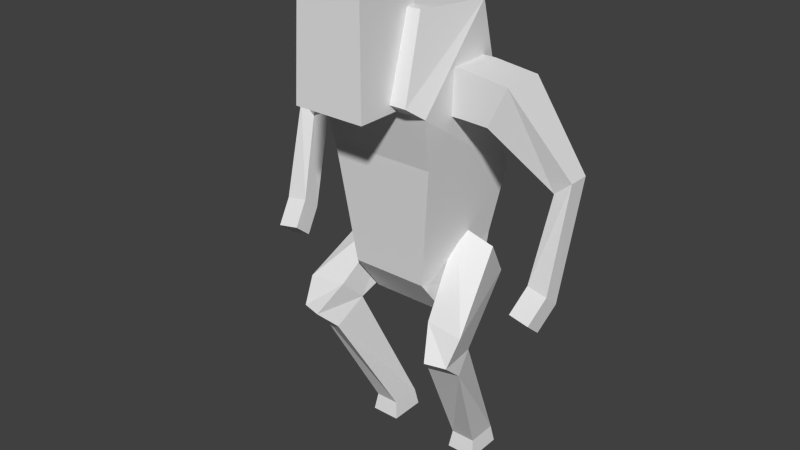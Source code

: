 # Source: geist.blend  (saved by Blender 2.71.0; exported with 4.5.12 LTS)
import bpy
from mathutils import Matrix  # noqa: F401  (used for matrix-valued properties, if any)

bpy.ops.wm.read_factory_settings(use_empty=True)
scene = bpy.context.scene
scene.name = 'Scene'

# ---- collections
col_collection_1 = bpy.data.collections.new('Collection 1'); scene.collection.children.link(col_collection_1)

# ---- world
world_world = bpy.data.worlds.new('World'); scene.world = world_world
world_world.color = (0.05088, 0.05088, 0.05088)
world_world.use_sun_shadow = False
world_world.sun_shadow_jitter_overblur = 0.0
world_world.cycles.sampling_method = 'MANUAL'
world_world.cycles.sample_map_resolution = 256

# ---- meshes
me_legright = bpy.data.meshes.new('LegRight')
me_legright.from_pydata([(0.01777, -0.1515, -0.1836), (-0.05861, 0.08527, -0.01965), (0.08333, 0.1773, -0.01255), (0.1512, -0.1389, -0.2257), (0.03346, -0.2584, -0.08136), (-0.04633, 0.03941, 0.2199), (0.1142, 0.06211, 0.1578), (0.203, -0.2694, -0.09278), (0.05114, -0.2761, -0.2919), (0.1815, -0.2411, -0.2919), (0.09373, -0.3597, -0.2076), (0.1865, -0.3348, -0.2076), (-0.03237, 0.1567, -0.8256), (0.07963, 0.1567, -0.8256), (-0.03237, 0.01819, -0.8256), (0.07963, 0.01819, -0.8256), (-0.04357, 0.1705, -0.9056), (0.09083, 0.1705, -0.9056), (-0.04357, 0.004339, -0.9056), (0.09083, 0.004339, -0.9056)], [], [(5, 1, 0), (5, 6, 2), (7, 3, 2), (9, 15, 13), (1, 2, 3), (7, 6, 5), (10, 8, 9), (4, 10, 11), (3, 7, 11), (0, 8, 10), (15, 19, 17), (8, 0, 12), (9, 8, 14), (0, 3, 13), (17, 19, 18), (12, 16, 18), (14, 18, 19), (13, 17, 16), (4, 5, 0), (1, 5, 2), (6, 7, 2), (3, 9, 13), (0, 1, 3), (4, 7, 5), (11, 10, 9), (7, 4, 11), (9, 3, 11), (4, 0, 10), (13, 15, 17), (14, 8, 12), (15, 9, 14), (12, 0, 13), (16, 17, 18), (14, 12, 18), (15, 14, 19), (12, 13, 16)])
_uv = me_legright.uv_layers.new(name='UVMap')
_uv.uv.foreach_set('vector', [0.9637, 0.4342, 0.978, 0.353, 0.8929, 0.2995, 0.99, 0.9784, 0.933, 0.965, 0.933, 0.8949, 0.739, 0.3667, 0.7854, 0.3208, 0.8954, 0.3913, 0.7497, 0.2981, 0.8432, 0.1179, 0.8899, 0.1194, 0.9742, 0.876, 0.92, 0.894, 0.9206, 0.7633, 0.9066, 0.8224, 0.9201, 0.9652, 0.8662, 0.988, 0.8568, 0.7851, 0.8452, 0.7441, 0.8904, 0.7386, 0.853, 0.8432, 0.8568, 0.7851, 0.8889, 0.7811, 0.7854, 0.3208, 0.739, 0.3667, 0.7182, 0.3268, 0.8929, 0.2995, 0.8494, 0.263, 0.8181, 0.2919, 0.8432, 0.1179, 0.8394, 0.09048, 0.8954, 0.09235, 0.8494, 0.263, 0.8929, 0.2995, 0.9976, 0.08261, 0.8904, 0.7386, 0.8452, 0.7441, 0.8184, 0.5384, 0.9664, 0.7758, 0.9206, 0.7633, 0.934, 0.5369, 0.8748, 0.02011, 0.8748, 0.07618, 0.8294, 0.07618, 0.9976, 0.08261, 1.003, 0.05542, 0.9465, 0.05474, 0.8184, 0.5384, 0.8147, 0.511, 0.86, 0.511, 0.934, 0.5369, 0.9289, 0.5097, 0.9742, 0.5075, 0.8574, 0.3349, 0.9637, 0.4342, 0.8929, 0.2995, 0.9901, 0.896, 0.99, 0.9784, 0.933, 0.8949, 0.8561, 0.4494, 0.739, 0.3667, 0.8954, 0.3913, 0.7854, 0.3208, 0.7497, 0.2981, 0.8899, 0.1194, 0.9664, 0.7758, 0.9742, 0.876, 0.9206, 0.7633, 0.853, 0.8432, 0.9066, 0.8224, 0.8662, 0.988, 0.8889, 0.7811, 0.8568, 0.7851, 0.8904, 0.7386, 0.9066, 0.8224, 0.853, 0.8432, 0.8889, 0.7811, 0.7497, 0.2981, 0.7854, 0.3208, 0.7182, 0.3268, 0.8574, 0.3349, 0.8929, 0.2995, 0.8181, 0.2919, 0.8899, 0.1194, 0.8432, 0.1179, 0.8954, 0.09235, 0.9509, 0.08204, 0.8494, 0.263, 0.9976, 0.08261, 0.8562, 0.5384, 0.8904, 0.7386, 0.8184, 0.5384, 0.9717, 0.535, 0.9664, 0.7758, 0.934, 0.5369, 0.8294, 0.02011, 0.8748, 0.02011, 0.8294, 0.07618, 0.9509, 0.08204, 0.9976, 0.08261, 0.9465, 0.05474, 0.8562, 0.5384, 0.8184, 0.5384, 0.86, 0.511, 0.9717, 0.535, 0.934, 0.5369, 0.9742, 0.5075])
me_legright.use_remesh_preserve_volume = False
me_legright.use_remesh_preserve_attributes = False
me_legright.use_mirror_vertex_groups = False
me_legright.update()
me_armright = bpy.data.meshes.new('ArmRight')
me_armright.from_pydata([(0.01634, -0.09721, -0.09604), (0.01634, 0.09479, -0.09604), (0.1239, 0.09479, -0.1003), (0.1239, -0.09721, -0.1003), (0.01634, -0.09721, 0.09596), (0.01634, 0.09479, 0.09596), (0.2051, 0.09479, 0.07374), (0.2051, -0.09721, 0.07374), (0.3228, 0.1668, -0.367), (0.3228, 0.07079, -0.367), (0.3963, 0.1668, -0.3053), (0.3963, 0.07079, -0.3053), (0.2951, 0.04091, -0.7921), (0.2951, -0.03263, -0.7304), (0.3896, 0.0302, -0.8049), (0.3896, -0.04334, -0.7432), (0.2722, -0.04265, -0.8917), (0.2722, -0.1162, -0.83), (0.3667, -0.05336, -0.9045), (0.3667, -0.1269, -0.8428), (-0.08366, -0.09721, -0.09604), (-0.08366, 0.09479, -0.09604), (-0.08366, -0.09721, 0.09596), (-0.08366, 0.09479, 0.09596)], [], [(1, 0, 20), (6, 2, 1), (3, 2, 8), (7, 4, 0), (1, 2, 3), (6, 5, 4), (9, 8, 12), (7, 3, 9), (7, 11, 10), (6, 10, 8), (12, 16, 17), (11, 9, 13), (11, 15, 14), (10, 14, 12), (19, 17, 16), (15, 13, 17), (15, 19, 18), (12, 14, 18), (23, 21, 20), (5, 1, 21), (4, 5, 23), (0, 4, 22), (21, 1, 20), (5, 6, 1), (9, 3, 8), (3, 7, 0), (0, 1, 3), (7, 6, 4), (13, 9, 12), (11, 7, 9), (6, 7, 10), (2, 6, 8), (13, 12, 17), (15, 11, 13), (10, 11, 14), (8, 10, 12), (18, 19, 16), (19, 15, 17), (14, 15, 18), (16, 12, 18), (22, 23, 20), (23, 5, 21), (22, 4, 23), (20, 0, 22)])
_uv = me_armright.uv_layers.new(name='UVMap')
_uv.uv.foreach_set('vector', [0.5632, 0.9218, 0.4917, 0.9251, 0.4933, 0.9623, 0.8069, 0.9166, 0.7523, 0.8703, 0.7165, 0.8885, 0.4899, 0.885, 0.5614, 0.8817, 0.5826, 0.7566, 0.7059, 0.8652, 0.6481, 0.9062, 0.6138, 0.8433, 0.5632, 0.9218, 0.5614, 0.8817, 0.4899, 0.885, 0.4678, 0.8829, 0.4678, 0.9537, 0.3962, 0.9537, 0.5468, 0.7582, 0.5826, 0.7566, 0.5285, 0.6001, 0.7059, 0.8652, 0.6483, 0.8227, 0.6756, 0.6865, 0.3962, 0.8829, 0.4588, 0.7246, 0.4946, 0.7246, 0.8069, 0.9166, 0.8147, 0.7562, 0.7802, 0.7465, 0.5285, 0.6001, 0.4953, 0.5638, 0.4689, 0.588, 0.7104, 0.695, 0.6756, 0.6865, 0.6083, 0.5624, 0.4588, 0.7246, 0.4163, 0.5613, 0.4437, 0.5383, 0.8147, 0.7562, 0.7389, 0.5786, 0.7083, 0.5973, 0.5069, 0.5054, 0.5069, 0.5412, 0.4711, 0.5412, 0.6381, 0.5426, 0.6083, 0.5624, 0.5811, 0.5213, 0.4163, 0.5613, 0.3847, 0.5236, 0.4121, 0.5006, 0.7083, 0.5973, 0.7389, 0.5786, 0.7132, 0.5366, 0.3966, 0.9188, 0.4682, 0.9188, 0.4682, 0.9904, 0.7465, 0.9535, 0.7165, 0.8885, 0.6827, 0.904, 0.3962, 0.9537, 0.4678, 0.9537, 0.4678, 0.991, 0.6138, 0.8433, 0.6481, 0.9062, 0.6154, 0.924, 0.5649, 0.9591, 0.5632, 0.9218, 0.4933, 0.9623, 0.7465, 0.9535, 0.8069, 0.9166, 0.7165, 0.8885, 0.5468, 0.7582, 0.4899, 0.885, 0.5826, 0.7566, 0.6483, 0.8227, 0.7059, 0.8652, 0.6138, 0.8433, 0.4917, 0.9251, 0.5632, 0.9218, 0.4899, 0.885, 0.3962, 0.8829, 0.4678, 0.8829, 0.3962, 0.9537, 0.5021, 0.6243, 0.5468, 0.7582, 0.5285, 0.6001, 0.7104, 0.695, 0.7059, 0.8652, 0.6756, 0.6865, 0.4678, 0.8829, 0.3962, 0.8829, 0.4946, 0.7246, 0.7523, 0.8703, 0.8069, 0.9166, 0.7802, 0.7465, 0.5021, 0.6243, 0.5285, 0.6001, 0.4689, 0.588, 0.6381, 0.5426, 0.7104, 0.695, 0.6083, 0.5624, 0.4946, 0.7246, 0.4588, 0.7246, 0.4437, 0.5383, 0.7802, 0.7465, 0.8147, 0.7562, 0.7083, 0.5973, 0.4711, 0.5054, 0.5069, 0.5054, 0.4711, 0.5412, 0.6109, 0.5016, 0.6381, 0.5426, 0.5811, 0.5213, 0.4437, 0.5383, 0.4163, 0.5613, 0.4121, 0.5006, 0.6827, 0.5553, 0.7083, 0.5973, 0.7132, 0.5366, 0.3966, 0.9904, 0.3966, 0.9188, 0.4682, 0.9904, 0.7126, 0.9691, 0.7465, 0.9535, 0.6827, 0.904, 0.3962, 0.991, 0.3962, 0.9537, 0.4678, 0.991, 0.5811, 0.8612, 0.6138, 0.8433, 0.6154, 0.924])
me_armright.use_remesh_preserve_volume = False
me_armright.use_remesh_preserve_attributes = False
me_armright.use_mirror_vertex_groups = False
me_armright.update()
me_armleft = bpy.data.meshes.new('ArmLeft')
me_armleft.from_pydata([(0.01634, -0.09721, -0.09604), (0.01634, 0.09479, -0.09604), (0.1239, 0.09479, -0.1003), (0.1239, -0.09721, -0.1003), (0.01634, -0.09721, 0.09596), (0.01634, 0.09479, 0.09596), (0.2051, 0.09479, 0.07374), (0.2051, -0.09721, 0.07374), (0.3228, 0.1668, -0.367), (0.3228, 0.07079, -0.367), (0.3963, 0.1668, -0.3053), (0.3963, 0.07079, -0.3053), (0.2951, 0.04091, -0.7921), (0.2951, -0.03263, -0.7304), (0.3896, 0.0302, -0.8049), (0.3896, -0.04334, -0.7432), (0.2722, -0.04265, -0.8917), (0.2722, -0.1162, -0.83), (0.3667, -0.05336, -0.9045), (0.3667, -0.1269, -0.8428), (-0.08366, -0.09721, -0.09604), (-0.08366, 0.09479, -0.09604), (-0.08366, -0.09721, 0.09596), (-0.08366, 0.09479, 0.09596)], [], [(1, 0, 20), (6, 2, 1), (3, 2, 8), (7, 4, 0), (1, 2, 3), (6, 5, 4), (9, 8, 12), (7, 3, 9), (7, 11, 10), (6, 10, 8), (12, 16, 17), (11, 9, 13), (11, 15, 14), (10, 14, 12), (19, 17, 16), (15, 13, 17), (15, 19, 18), (12, 14, 18), (23, 21, 20), (5, 1, 21), (4, 5, 23), (0, 4, 22), (21, 1, 20), (5, 6, 1), (9, 3, 8), (3, 7, 0), (0, 1, 3), (7, 6, 4), (13, 9, 12), (11, 7, 9), (6, 7, 10), (2, 6, 8), (13, 12, 17), (15, 11, 13), (10, 11, 14), (8, 10, 12), (18, 19, 16), (19, 15, 17), (14, 15, 18), (16, 12, 18), (22, 23, 20), (23, 5, 21), (22, 4, 23), (20, 0, 22)])
_uv = me_armleft.uv_layers.new(name='UVMap')
_uv.uv.foreach_set('vector', [0.5632, 0.9218, 0.4917, 0.9251, 0.4933, 0.9623, 0.8069, 0.9166, 0.7523, 0.8703, 0.7165, 0.8885, 0.4899, 0.885, 0.5614, 0.8817, 0.5826, 0.7566, 0.7059, 0.8652, 0.6481, 0.9062, 0.6138, 0.8433, 0.5632, 0.9218, 0.5614, 0.8817, 0.4899, 0.885, 0.4678, 0.8829, 0.4678, 0.9537, 0.3962, 0.9537, 0.5468, 0.7582, 0.5826, 0.7566, 0.5285, 0.6001, 0.7059, 0.8652, 0.6483, 0.8227, 0.6756, 0.6865, 0.3962, 0.8829, 0.4588, 0.7246, 0.4946, 0.7246, 0.8069, 0.9166, 0.8147, 0.7562, 0.7802, 0.7465, 0.5285, 0.6001, 0.4953, 0.5638, 0.4689, 0.588, 0.7104, 0.695, 0.6756, 0.6865, 0.6083, 0.5624, 0.4588, 0.7246, 0.4163, 0.5613, 0.4437, 0.5383, 0.8147, 0.7562, 0.7389, 0.5786, 0.7083, 0.5973, 0.5069, 0.5054, 0.5069, 0.5412, 0.4711, 0.5412, 0.6381, 0.5426, 0.6083, 0.5624, 0.5811, 0.5213, 0.4163, 0.5613, 0.3847, 0.5236, 0.4121, 0.5006, 0.7083, 0.5973, 0.7389, 0.5786, 0.7132, 0.5366, 0.3966, 0.9188, 0.4682, 0.9188, 0.4682, 0.9904, 0.7465, 0.9535, 0.7165, 0.8885, 0.6827, 0.904, 0.3962, 0.9537, 0.4678, 0.9537, 0.4678, 0.991, 0.6138, 0.8433, 0.6481, 0.9062, 0.6154, 0.924, 0.5649, 0.9591, 0.5632, 0.9218, 0.4933, 0.9623, 0.7465, 0.9535, 0.8069, 0.9166, 0.7165, 0.8885, 0.5468, 0.7582, 0.4899, 0.885, 0.5826, 0.7566, 0.6483, 0.8227, 0.7059, 0.8652, 0.6138, 0.8433, 0.4917, 0.9251, 0.5632, 0.9218, 0.4899, 0.885, 0.3962, 0.8829, 0.4678, 0.8829, 0.3962, 0.9537, 0.5021, 0.6243, 0.5468, 0.7582, 0.5285, 0.6001, 0.7104, 0.695, 0.7059, 0.8652, 0.6756, 0.6865, 0.4678, 0.8829, 0.3962, 0.8829, 0.4946, 0.7246, 0.7523, 0.8703, 0.8069, 0.9166, 0.7802, 0.7465, 0.5021, 0.6243, 0.5285, 0.6001, 0.4689, 0.588, 0.6381, 0.5426, 0.7104, 0.695, 0.6083, 0.5624, 0.4946, 0.7246, 0.4588, 0.7246, 0.4437, 0.5383, 0.7802, 0.7465, 0.8147, 0.7562, 0.7083, 0.5973, 0.4711, 0.5054, 0.5069, 0.5054, 0.4711, 0.5412, 0.6109, 0.5016, 0.6381, 0.5426, 0.5811, 0.5213, 0.4437, 0.5383, 0.4163, 0.5613, 0.4121, 0.5006, 0.6827, 0.5553, 0.7083, 0.5973, 0.7132, 0.5366, 0.3966, 0.9904, 0.3966, 0.9188, 0.4682, 0.9904, 0.7126, 0.9691, 0.7465, 0.9535, 0.6827, 0.904, 0.3962, 0.991, 0.3962, 0.9537, 0.4678, 0.991, 0.5811, 0.8612, 0.6138, 0.8433, 0.6154, 0.924])
me_armleft.use_remesh_preserve_volume = False
me_armleft.use_remesh_preserve_attributes = False
me_armleft.use_mirror_vertex_groups = False
me_armleft.update()
me_legleft = bpy.data.meshes.new('LegLeft')
me_legleft.from_pydata([(0.01777, -0.1515, -0.1836), (-0.05861, 0.08527, -0.01965), (0.08333, 0.1773, -0.01255), (0.1512, -0.1389, -0.2257), (0.03346, -0.2584, -0.08136), (-0.04633, 0.03941, 0.2199), (0.1142, 0.06211, 0.1578), (0.203, -0.2694, -0.09278), (0.05114, -0.2761, -0.2919), (0.1815, -0.2411, -0.2919), (0.09373, -0.3597, -0.2076), (0.1865, -0.3348, -0.2076), (-0.03237, 0.1567, -0.8256), (0.07963, 0.1567, -0.8256), (-0.03237, 0.01819, -0.8256), (0.07963, 0.01819, -0.8256), (-0.04357, 0.1705, -0.9056), (0.09083, 0.1705, -0.9056), (-0.04357, 0.004339, -0.9056), (0.09083, 0.004339, -0.9056)], [], [(5, 1, 0), (5, 6, 2), (7, 3, 2), (9, 15, 13), (1, 2, 3), (7, 6, 5), (10, 8, 9), (4, 10, 11), (3, 7, 11), (0, 8, 10), (15, 19, 17), (8, 0, 12), (9, 8, 14), (0, 3, 13), (17, 19, 18), (12, 16, 18), (14, 18, 19), (13, 17, 16), (4, 5, 0), (1, 5, 2), (6, 7, 2), (3, 9, 13), (0, 1, 3), (4, 7, 5), (11, 10, 9), (7, 4, 11), (9, 3, 11), (4, 0, 10), (13, 15, 17), (14, 8, 12), (15, 9, 14), (12, 0, 13), (16, 17, 18), (14, 12, 18), (15, 14, 19), (12, 13, 16)])
_uv = me_legleft.uv_layers.new(name='UVMap')
_uv.uv.foreach_set('vector', [0.9637, 0.4342, 0.978, 0.353, 0.8929, 0.2995, 0.99, 0.9784, 0.933, 0.965, 0.933, 0.8949, 0.739, 0.3667, 0.7854, 0.3208, 0.8954, 0.3913, 0.7497, 0.2981, 0.8432, 0.1179, 0.8899, 0.1194, 0.9742, 0.876, 0.92, 0.894, 0.9206, 0.7633, 0.9066, 0.8224, 0.9201, 0.9652, 0.8662, 0.988, 0.8568, 0.7851, 0.8452, 0.7441, 0.8904, 0.7386, 0.853, 0.8432, 0.8568, 0.7851, 0.8889, 0.7811, 0.7854, 0.3208, 0.739, 0.3667, 0.7182, 0.3268, 0.8929, 0.2995, 0.8494, 0.263, 0.8181, 0.2919, 0.8432, 0.1179, 0.8394, 0.09048, 0.8954, 0.09235, 0.8494, 0.263, 0.8929, 0.2995, 0.9976, 0.08261, 0.8904, 0.7386, 0.8452, 0.7441, 0.8184, 0.5384, 0.9664, 0.7758, 0.9206, 0.7633, 0.934, 0.5369, 0.8748, 0.02011, 0.8748, 0.07618, 0.8294, 0.07618, 0.9976, 0.08261, 1.003, 0.05542, 0.9465, 0.05474, 0.8184, 0.5384, 0.8147, 0.511, 0.86, 0.511, 0.934, 0.5369, 0.9289, 0.5097, 0.9742, 0.5075, 0.8574, 0.3349, 0.9637, 0.4342, 0.8929, 0.2995, 0.9901, 0.896, 0.99, 0.9784, 0.933, 0.8949, 0.8561, 0.4494, 0.739, 0.3667, 0.8954, 0.3913, 0.7854, 0.3208, 0.7497, 0.2981, 0.8899, 0.1194, 0.9664, 0.7758, 0.9742, 0.876, 0.9206, 0.7633, 0.853, 0.8432, 0.9066, 0.8224, 0.8662, 0.988, 0.8889, 0.7811, 0.8568, 0.7851, 0.8904, 0.7386, 0.9066, 0.8224, 0.853, 0.8432, 0.8889, 0.7811, 0.7497, 0.2981, 0.7854, 0.3208, 0.7182, 0.3268, 0.8574, 0.3349, 0.8929, 0.2995, 0.8181, 0.2919, 0.8899, 0.1194, 0.8432, 0.1179, 0.8954, 0.09235, 0.9509, 0.08204, 0.8494, 0.263, 0.9976, 0.08261, 0.8562, 0.5384, 0.8904, 0.7386, 0.8184, 0.5384, 0.9717, 0.535, 0.9664, 0.7758, 0.934, 0.5369, 0.8294, 0.02011, 0.8748, 0.02011, 0.8294, 0.07618, 0.9509, 0.08204, 0.9976, 0.08261, 0.9465, 0.05474, 0.8562, 0.5384, 0.8184, 0.5384, 0.86, 0.511, 0.9717, 0.535, 0.934, 0.5369, 0.9742, 0.5075])
me_legleft.use_remesh_preserve_volume = False
me_legleft.use_remesh_preserve_attributes = False
me_legleft.use_mirror_vertex_groups = False
me_legleft.update()
me_head = bpy.data.meshes.new('Head')
me_head.from_pydata([(-0.16, -0.26, -0.16), (-0.16, 0.06, -0.16), (0.16, 0.06, -0.16), (0.16, -0.26, -0.16), (-0.144, -0.2418, 0.385), (-0.144, 0.04181, 0.335), (0.144, 0.04181, 0.335), (0.144, -0.2418, 0.385)], [], [(4, 5, 1), (6, 2, 1), (7, 3, 2), (7, 4, 0), (1, 2, 3), (6, 5, 4), (0, 4, 1), (5, 6, 1), (6, 7, 2), (3, 7, 0), (0, 1, 3), (7, 6, 4)])
_uv = me_head.uv_layers.new(name='UVMap')
_uv.uv.foreach_set('vector', [0.3604, 0.9807, 0.2625, 0.9673, 0.2498, 0.7978, 0.1394, 0.7793, 0.1339, 0.6094, 0.2437, 0.6094, 0.1338, 0.9812, 0.1338, 0.7941, 0.2435, 0.7978, 0.1207, 0.8803, 0.02188, 0.8803, 0.01639, 0.6933, 0.2557, 0.6702, 0.3655, 0.6702, 0.3655, 0.7799, 0.1209, 0.9861, 0.02211, 0.9861, 0.02211, 0.8873, 0.3594, 0.7936, 0.3604, 0.9807, 0.2498, 0.7978, 0.2382, 0.7793, 0.1394, 0.7793, 0.2437, 0.6094, 0.2316, 0.9673, 0.1338, 0.9812, 0.2435, 0.7978, 0.1261, 0.6933, 0.1207, 0.8803, 0.01639, 0.6933, 0.2557, 0.7799, 0.2557, 0.6702, 0.3655, 0.7799, 0.1209, 0.8873, 0.1209, 0.9861, 0.02211, 0.8873])
me_head.use_remesh_preserve_volume = False
me_head.use_remesh_preserve_attributes = False
me_head.use_mirror_vertex_groups = False
me_head.update()
me_body = bpy.data.meshes.new('Body')
me_body.from_pydata([(-0.1728, -0.02621, -0.4537), (-0.1944, 0.4003, -0.3663), (0.1944, 0.4003, -0.3663), (0.1728, -0.02621, -0.4537), (-0.2376, -0.07375, 0.08765), (-0.2376, 0.4479, -0.06765), (0.2376, 0.4479, -0.06765), (0.2376, -0.07375, 0.08765), (-0.2673, -0.1335, 0.3204), (-0.2673, 0.2071, 0.6987), (0.2673, 0.2071, 0.6987), (0.2673, -0.1335, 0.3204), (-0.2317, -0.2043, 0.3736), (-0.2085, -0.09348, 0.7119), (0.2085, -0.09348, 0.7119), (0.2317, -0.2043, 0.3736), (-0.1814, 0.1152, -0.6401), (-0.1814, 0.3711, -0.5877), (0.1814, 0.3711, -0.5877), (0.1814, 0.1152, -0.6401)], [], [(4, 5, 1), (6, 2, 1), (7, 3, 2), (4, 0, 3), (3, 0, 16), (7, 11, 8), (8, 11, 15), (6, 10, 11), (5, 9, 10), (5, 4, 8), (14, 13, 12), (10, 14, 15), (9, 13, 14), (9, 8, 12), (17, 18, 19), (3, 19, 18), (2, 18, 17), (0, 1, 17), (0, 4, 1), (5, 6, 1), (6, 7, 2), (7, 4, 3), (19, 3, 16), (4, 7, 8), (12, 8, 15), (7, 6, 11), (6, 5, 10), (9, 5, 8), (15, 14, 12), (11, 10, 15), (10, 9, 14), (13, 9, 12), (16, 17, 19), (2, 3, 18), (1, 2, 17), (16, 0, 17)])
_uv = me_body.uv_layers.new(name='UVMap')
_uv.uv.foreach_set('vector', [0.6827, 0.2453, 0.5426, 0.1711, 0.5737, 0.08772, 0.1947, 0.171, 0.2072, 0.08286, 0.3205, 0.08286, 0.3829, 0.234, 0.3781, 0.07464, 0.5046, 0.08602, 0.0189, 0.321, 0.03777, 0.1627, 0.1385, 0.1627, 0.1385, 0.1627, 0.03777, 0.1627, 0.03526, 0.09454, 0.1573, 0.321, 0.166, 0.391, 0.01024, 0.391, 0.01024, 0.391, 0.166, 0.391, 0.1556, 0.4168, 0.5287, 0.1717, 0.485, 0.4018, 0.3736, 0.3039, 0.3331, 0.171, 0.3417, 0.405, 0.186, 0.405, 0.5426, 0.1711, 0.6827, 0.2453, 0.6861, 0.3158, 0.1489, 0.5205, 0.02737, 0.5205, 0.02063, 0.4168, 0.485, 0.4018, 0.3971, 0.4176, 0.3536, 0.3233, 0.3417, 0.405, 0.3246, 0.4926, 0.2031, 0.4926, 0.5669, 0.404, 0.6861, 0.3158, 0.7044, 0.3367, 0.03302, 0.005402, 0.1387, 0.005402, 0.1387, 0.0815, 0.3781, 0.07464, 0.413, 0.016, 0.4888, 0.02281, 0.2072, 0.08286, 0.211, 0.01781, 0.3167, 0.01781, 0.7007, 0.08691, 0.5737, 0.08772, 0.5947, 0.02605, 0.7007, 0.08691, 0.6827, 0.2453, 0.5737, 0.08772, 0.3331, 0.171, 0.1947, 0.171, 0.3205, 0.08286, 0.5287, 0.1717, 0.3829, 0.234, 0.5046, 0.08602, 0.1573, 0.321, 0.0189, 0.321, 0.1385, 0.1627, 0.141, 0.09454, 0.1385, 0.1627, 0.03526, 0.09454, 0.0189, 0.321, 0.1573, 0.321, 0.01024, 0.391, 0.02063, 0.4168, 0.01024, 0.391, 0.1556, 0.4168, 0.3829, 0.234, 0.5287, 0.1717, 0.3736, 0.3039, 0.1947, 0.171, 0.3331, 0.171, 0.186, 0.405, 0.5669, 0.404, 0.5426, 0.1711, 0.6861, 0.3158, 0.1556, 0.4168, 0.1489, 0.5205, 0.02063, 0.4168, 0.3736, 0.3039, 0.485, 0.4018, 0.3536, 0.3233, 0.186, 0.405, 0.3417, 0.405, 0.2031, 0.4926, 0.6532, 0.4271, 0.5669, 0.404, 0.7044, 0.3367, 0.03302, 0.0815, 0.03302, 0.005402, 0.1387, 0.0815, 0.5046, 0.08602, 0.3781, 0.07464, 0.4888, 0.02281, 0.3205, 0.08286, 0.2072, 0.08286, 0.3167, 0.01781, 0.6708, 0.02557, 0.7007, 0.08691, 0.5947, 0.02605])
me_body.use_remesh_preserve_volume = False
me_body.use_remesh_preserve_attributes = False
me_body.use_mirror_vertex_groups = False
me_body.update()

# ---- objects
ob_legright = bpy.data.objects.new('LegRight', me_legright)
ob_armright = bpy.data.objects.new('ArmRight', me_armright)
ob_armleft = bpy.data.objects.new('ArmLeft', me_armleft)
ob_legleft = bpy.data.objects.new('LegLeft', me_legleft)
ob_head = bpy.data.objects.new('Head', me_head)
ob_body = bpy.data.objects.new('Body', me_body)

# ---- transforms, parenting, visibility, modifiers, constraints
ob_legright.location = (-0.2, 0.2, 0.9)
ob_legright.scale = (-1.0, 1.0, 1.0)
ob_legright.lineart.crease_threshold = 0.0
ob_armright.location = (-0.3, 0.13, 1.78)
ob_armright.scale = (-1.0, 1.0, 1.0)
ob_armright.lineart.crease_threshold = 0.0
ob_armleft.location = (0.3, 0.13, 1.78)
ob_armleft.lineart.crease_threshold = 0.0
ob_legleft.location = (0.2, 0.2, 0.9)
ob_legleft.lineart.crease_threshold = 0.0
ob_head.location = (0.0, -0.1, 1.9)
ob_head.lineart.crease_threshold = 0.0
ob_body.location = (0.0, 0.0, 1.4)
ob_body.lineart.crease_threshold = 0.0

# ---- collection membership
col_collection_1.objects.link(ob_legright)
col_collection_1.objects.link(ob_armright)
col_collection_1.objects.link(ob_armleft)
col_collection_1.objects.link(ob_legleft)
col_collection_1.objects.link(ob_head)
col_collection_1.objects.link(ob_body)

# ---- scene / render settings (as saved in the file)
scene.frame_start = 1; scene.frame_end = 250; scene.frame_set(1)
scene.render.engine = 'BLENDER_EEVEE_NEXT'
scene.render.resolution_percentage = 50
scene.render.dither_intensity = 0.0
scene.cycles.use_denoising = False
scene.cycles.samples = 10
scene.cycles.sampling_pattern = 'TABULATED_SOBOL'
scene.cycles.light_sampling_threshold = 0.0
scene.cycles.use_adaptive_sampling = False
scene.cycles.use_light_tree = False
scene.cycles.blur_glossy = 0.0
scene.cycles.volume_bounces = 1
scene.cycles.pixel_filter_type = 'GAUSSIAN'
scene.cycles.sample_clamp_indirect = 0.0
scene.view_settings.view_transform = 'Standard'
bpy.context.view_layer.update()

# ---- added for rendering (the .blend has no active camera and no usable light): camera, sun
cam_auto = bpy.data.cameras.new('AutoCamera')
cam_auto.lens = 50.0
cam_auto.sensor_width = 36.0
cam_auto.clip_end = 1000.0
ob_auto_camera = bpy.data.objects.new('AutoCamera', cam_auto)
scene.collection.objects.link(ob_auto_camera)
ob_auto_camera.location = (2.59041, -3.06457, 3.21205)
ob_auto_camera.rotation_euler = (1.09748, -7.21219e-08, 0.694738)
scene.camera = ob_auto_camera
light_auto_sun = bpy.data.lights.new('AutoSun', 'SUN')
light_auto_sun.energy = 3.0
light_auto_sun.angle = 0.0523599
ob_auto_sun = bpy.data.objects.new('AutoSun', light_auto_sun)
scene.collection.objects.link(ob_auto_sun)
ob_auto_sun.rotation_euler = (0.872665, 0.174533, 0.523599)
bpy.context.view_layer.update()
